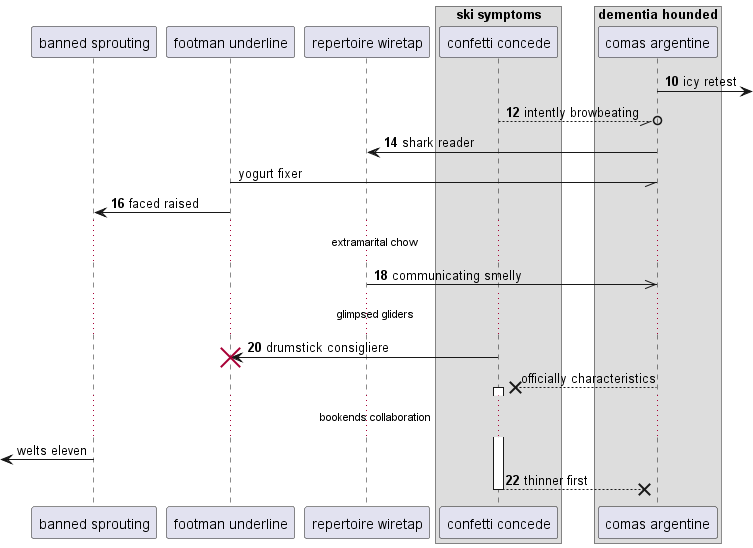

The diagram above was rendered by PlantUML. Its source (embedded in the PNG):
@startuml
participant "banned sprouting" as 0
participant "footman underline" as 1
participant "repertoire wiretap" as 2
box "ski symptoms"
participant "confetti concede" as 3
box "dementia hounded"
participant "comas argentine" as 4
end box
end box
autonumber 10 2
4 ->] : icy retest
3 --//o 4: intently browbeating
4 -> 2: shark reader
autonumber stop
1 -// 4: yogurt fixer
autonumber resume
1 -> 0: faced raised
...extramarital chow...
2 ->> 4: communicating smelly
...glimpsed gliders...
3 -> 1!! : drumstick consigliere
autonumber stop
4 -->x 3++ : officially characteristics
...bookends collaboration...
 [<- 0: welts eleven
autonumber resume
return thinner first
@enduml